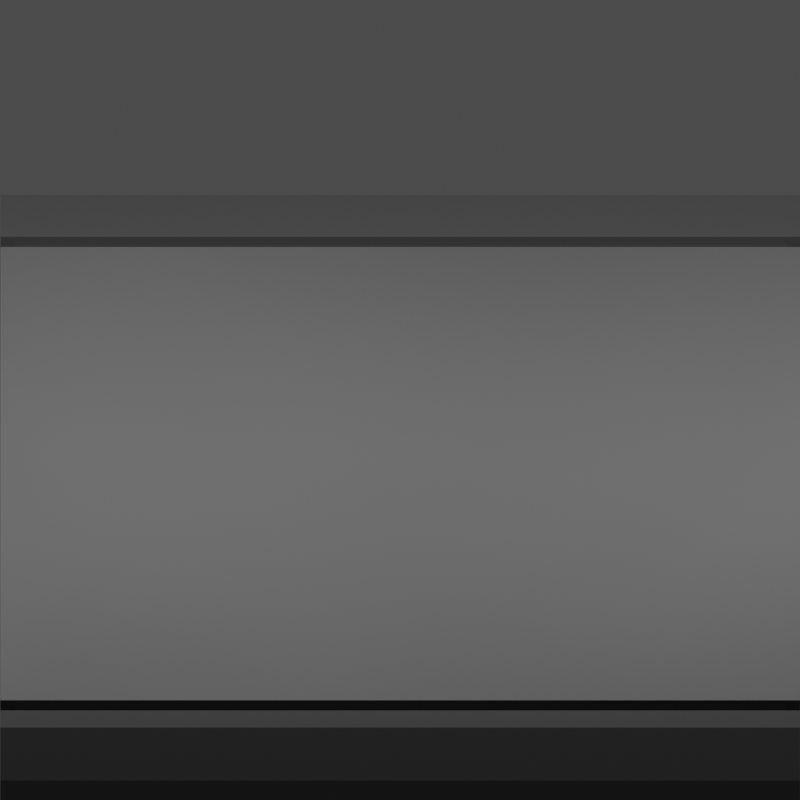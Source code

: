 # Source: level.blend  (saved by Blender 4.3.32; exported with 4.5.12 LTS)
import bpy
from mathutils import Matrix  # noqa: F401  (used for matrix-valued properties, if any)

bpy.ops.wm.read_factory_settings(use_empty=True)
scene = bpy.context.scene
scene.name = 'Scene'

# ---- collections
col_collection = bpy.data.collections.new('Collection'); scene.collection.children.link(col_collection)

# ---- materials (node trees are filled in below, after node groups)
mat_concrete = bpy.data.materials.new('Concrete')
mat_concrete.alpha_threshold = 0.0
mat_concrete.use_transparent_shadow = False
mat_concrete.roughness = 0.5
mat_concrete.line_color = (0.0, 0.0, 0.0, 1.0)
mat_flatdark = bpy.data.materials.new('FlatDark')

# ---- material node trees
mat_concrete.use_nodes = True; mat_concrete.node_tree.nodes.clear()
_N = mat_concrete.node_tree.nodes; _L = mat_concrete.node_tree.links
n0 = _N.new('ShaderNodeOutputMaterial'); n0.name = 'Material Output'; n0.location = (574, 300)
n1 = _N.new('ShaderNodeBsdfPrincipled'); n1.name = 'Principled BSDF'; n1.location = (284, 300)
n1.inputs[3].default_value = 1.45
n2 = _N.new('ShaderNodeTexNoise'); n2.name = 'Noise Texture'; n2.location = (-398, 212)
n2.inputs[2].default_value = 3.0
n2.inputs[4].default_value = 0.1
n2.inputs[5].default_value = 5.0
n2.inputs[8].default_value = 0.5
n3 = _N.new('ShaderNodeTexCoord'); n3.name = 'Texture Coordinate'; n3.location = (-985, 200)
n4 = _N.new('ShaderNodeMapping'); n4.name = 'Mapping'; n4.location = (-578, 74)
n5 = _N.new('ShaderNodeValToRGB'); n5.name = 'Color Ramp'; n5.location = (-103, 212)
while len(n5.color_ramp.elements) > 1: n5.color_ramp.elements.remove(n5.color_ramp.elements[-1])
n5.color_ramp.elements[0].position = 0.0; n5.color_ramp.elements[0].color = (0.08716, 0.08716, 0.08716, 1.0)
_e = n5.color_ramp.elements.new(1.0); _e.color = (0.2219, 0.2219, 0.2219, 1.0)
_L.new(n1.outputs[0], n0.inputs[0])
_L.new(n4.outputs[0], n2.inputs[0])
_L.new(n2.outputs[1], n5.inputs[0])
_L.new(n5.outputs[0], n1.inputs[0])
_L.new(n3.outputs[2], n4.inputs[0])
n0.is_active_output = True
mat_flatdark.use_nodes = True; mat_flatdark.node_tree.nodes.clear()
_N = mat_flatdark.node_tree.nodes; _L = mat_flatdark.node_tree.links
n0 = _N.new('ShaderNodeBsdfPrincipled'); n0.name = 'Principled BSDF'; n0.location = (10, 300)
n0.inputs[0].default_value = (0.1031, 0.1031, 0.1031, 1.0)
n0.inputs[1].default_value = 0.1417
n0.inputs[2].default_value = 0.08268
n1 = _N.new('ShaderNodeOutputMaterial'); n1.name = 'Material Output'; n1.location = (300, 300)
_L.new(n0.outputs[0], n1.inputs[0])
n1.is_active_output = True

# ---- world
world_world = bpy.data.worlds.new('World'); scene.world = world_world
world_world.use_nodes = True; world_world.node_tree.nodes.clear()
_N = world_world.node_tree.nodes; _L = world_world.node_tree.links
n0 = _N.new('ShaderNodeOutputWorld'); n0.name = 'World Output'; n0.location = (300, 300)
n1 = _N.new('ShaderNodeBackground'); n1.name = 'Background'; n1.location = (10, 300)
n1.inputs[0].default_value = (0.07835, 0.07835, 0.07835, 1.0)
_L.new(n1.outputs[0], n0.inputs[0])
n0.is_active_output = True
world_world.color = (0.05088, 0.05088, 0.05088)
world_world.use_sun_shadow = False
world_world.sun_shadow_jitter_overblur = 0.0

# ---- cameras
cam_camera = bpy.data.cameras.new('Camera')
cam_camera.type = 'ORTHO'
cam_camera.clip_end = 100.0
cam_camera.ortho_scale = 2.0

# ---- lights
light_area = bpy.data.lights.new('Area', 'AREA')
light_area.energy = 200.0
light_area.shape = 'RECTANGLE'
light_area.size = 1.0
light_area.size_y = 10.0

# ---- meshes
me_cube = bpy.data.meshes.new('Cube')
me_cube.from_pydata([(2.0, 1.0, -2.0), (2.0, -1.0, -2.0), (-2.0, 1.0, 0.0), (-2.0, 1.0, -2.0), (-2.0, -1.0, 0.0), (-2.0, -1.0, -2.0), (1.697, -0.9647, -0.03531), (1.771, -0.9647, -0.03531), (1.697, -0.9647, -1.965), (1.771, -0.9647, -1.965), (1.697, 0.9647, -1.965), (1.771, 0.9647, -1.965), (1.771, 0.9647, -0.03531), (1.697, 0.9647, -0.03531), (1.771, 1.0, -2.0), (1.697, 1.0, -2.0), (1.771, -1.0, 0.0), (1.697, -1.0, 0.0), (1.771, -1.0, -2.0), (1.697, -1.0, -2.0), (1.697, 1.0, 0.0), (1.771, 1.0, 0.0), (-1.693, 1.0, -2.0), (-1.619, 1.0, -2.0), (-1.619, -1.0, 0.0), (-1.693, -1.0, 0.0), (-1.619, -1.0, -2.0), (-1.693, -1.0, -2.0), (-1.693, 1.0, 0.0), (-1.619, 1.0, 0.0), (-1.693, 0.9647, -1.965), (-1.619, 0.9647, -1.965), (-1.619, -0.9647, -1.965), (-1.693, -0.9647, -1.965), (-1.693, 0.9647, -0.03531), (-1.619, 0.9647, -0.03531), (-1.619, -0.9647, -0.03531), (-1.693, -0.9647, -0.03531), (1.897, 1.0, 0.0), (2.0, 1.0, -0.1033), (2.0, -1.0, -0.1033), (1.897, -1.0, 0.0)], [], [(12, 11, 10, 13), (28, 2, 4, 25), (5, 4, 2, 3), (1, 40, 41, 16, 18), (38, 21, 16, 41), (23, 15, 19, 26), (14, 0, 1, 18), (23, 29, 20, 15), (20, 29, 24, 17), (27, 25, 4, 5), (3, 22, 27, 5), (3, 2, 28, 22), (19, 17, 24, 26), (20, 17, 6, 13), (29, 23, 31, 35), (18, 16, 7, 9), (21, 14, 11, 12), (24, 29, 35, 36), (17, 19, 8, 6), (27, 22, 30, 33), (28, 25, 37, 34), (0, 39, 40, 1), (11, 9, 8, 10), (6, 8, 9, 7), (13, 6, 7, 12), (31, 32, 33, 30), (35, 31, 30, 34), (37, 33, 32, 36), (34, 37, 36, 35), (15, 20, 13, 10), (22, 28, 34, 30), (16, 21, 12, 7), (14, 18, 9, 11), (25, 27, 33, 37), (23, 26, 32, 31), (19, 15, 10, 8), (26, 24, 36, 32), (38, 41, 40, 39), (14, 21, 38, 39, 0)])
me_cube.polygons.foreach_set('material_index', [1, 1, 1, 1, 1, 1, 1, 1, 0, 1, 1, 1, 1, 1, 1, 1, 1, 1, 1, 1, 1, 1, 1, 1, 1, 1, 1, 1, 1, 1, 1, 1, 1, 1, 1, 1, 1, 1, 1])
_uv = me_cube.uv_layers.new(name='UVMap')
_uv.uv.foreach_set('vector', [0.625, 0.4857, 0.375, 0.4857, 0.375, 0.4811, 0.625, 0.4811, 0.8558, 0.5, 0.875, 0.5, 0.875, 0.75, 0.8558, 0.75, 0.375, 0.0, 0.625, 0.0, 0.625, 0.25, 0.375, 0.25, 0.375, 0.75, 0.6121, 0.75, 0.625, 0.7565, 0.625, 0.7643, 0.375, 0.7643, 0.6315, 0.5, 0.6393, 0.5, 0.6393, 0.75, 0.6315, 0.75, 0.1488, 0.5, 0.3561, 0.5, 0.3561, 0.75, 0.1488, 0.75, 0.3607, 0.5, 0.375, 0.5, 0.375, 0.75, 0.3607, 0.75, 0.375, 0.2738, 0.625, 0.2738, 0.625, 0.4811, 0.375, 0.4811, 0.6439, 0.5, 0.8512, 0.5, 0.8512, 0.75, 0.6439, 0.75, 0.375, 0.9808, 0.625, 0.9808, 0.625, 1.0, 0.375, 1.0, 0.125, 0.5, 0.1442, 0.5, 0.1442, 0.75, 0.125, 0.75, 0.375, 0.25, 0.625, 0.25, 0.625, 0.2692, 0.375, 0.2692, 0.375, 0.7689, 0.625, 0.7689, 0.625, 0.9762, 0.375, 0.9762, 0.6439, 0.5, 0.6439, 0.75, 0.6439, 0.75, 0.6439, 0.5, 0.625, 0.2738, 0.375, 0.2738, 0.375, 0.2738, 0.625, 0.2738, 0.375, 0.7643, 0.625, 0.7643, 0.625, 0.7643, 0.375, 0.7643, 0.625, 0.4857, 0.375, 0.4857, 0.375, 0.4857, 0.625, 0.4857, 0.8512, 0.75, 0.8512, 0.5, 0.8512, 0.5, 0.8512, 0.75, 0.625, 0.7689, 0.375, 0.7689, 0.375, 0.7689, 0.625, 0.7689, 0.1442, 0.75, 0.1442, 0.5, 0.1442, 0.5, 0.1442, 0.75, 0.8558, 0.5, 0.8558, 0.75, 0.8558, 0.75, 0.8558, 0.5, 0.375, 0.5, 0.6121, 0.5, 0.6121, 0.75, 0.375, 0.75, 0.3607, 0.5, 0.3607, 0.75, 0.3561, 0.75, 0.3561, 0.5, 0.625, 0.7689, 0.375, 0.7689, 0.375, 0.7643, 0.625, 0.7643, 0.6439, 0.5, 0.6439, 0.75, 0.6393, 0.75, 0.6393, 0.5, 0.1488, 0.5, 0.1488, 0.75, 0.1442, 0.75, 0.1442, 0.5, 0.625, 0.2738, 0.375, 0.2738, 0.375, 0.2692, 0.625, 0.2692, 0.625, 0.9808, 0.375, 0.9808, 0.375, 0.9762, 0.625, 0.9762, 0.8558, 0.5, 0.8558, 0.75, 0.8512, 0.75, 0.8512, 0.5, 0.375, 0.4811, 0.625, 0.4811, 0.625, 0.4811, 0.375, 0.4811, 0.375, 0.2692, 0.625, 0.2692, 0.625, 0.2692, 0.375, 0.2692, 0.6393, 0.75, 0.6393, 0.5, 0.6393, 0.5, 0.6393, 0.75, 0.3607, 0.5, 0.3607, 0.75, 0.3607, 0.75, 0.3607, 0.5, 0.625, 0.9808, 0.375, 0.9808, 0.375, 0.9808, 0.625, 0.9808, 0.1488, 0.5, 0.1488, 0.75, 0.1488, 0.75, 0.1488, 0.5, 0.3561, 0.75, 0.3561, 0.5, 0.3561, 0.5, 0.3561, 0.75, 0.375, 0.9762, 0.625, 0.9762, 0.625, 0.9762, 0.375, 0.9762, 0.6315, 0.5, 0.6315, 0.75, 0.6121, 0.75, 0.6121, 0.5, 0.375, 0.4857, 0.625, 0.4857, 0.625, 0.4935, 0.6121, 0.5, 0.375, 0.5])
me_cube.materials.append(mat_concrete)
me_cube.materials.append(mat_flatdark)
me_cube.use_mirror_vertex_groups = False
me_cube.update()
me_cube_001 = bpy.data.meshes.new('Cube.001')
me_cube_001.from_pydata([(2.0, 1.0, -2.0), (2.0, -1.0, -2.0), (-2.0, 1.0, 0.0), (-2.0, 1.0, -2.0), (-2.0, -1.0, 0.0), (-2.0, -1.0, -2.0), (1.697, -0.9647, -0.03531), (1.771, -0.9647, -0.03531), (1.697, -0.9647, -1.965), (1.771, -0.9647, -1.965), (1.697, 0.9647, -1.965), (1.771, 0.9647, -1.965), (1.771, 0.9647, -0.03531), (1.697, 0.9647, -0.03531), (1.771, 1.0, -2.0), (1.697, 1.0, -2.0), (1.771, -1.0, 0.0), (1.697, -1.0, 0.0), (1.771, -1.0, -2.0), (1.697, -1.0, -2.0), (1.697, 1.0, 0.0), (1.771, 1.0, 0.0), (-1.693, 1.0, -2.0), (-1.619, 1.0, -2.0), (-1.619, -1.0, 0.0), (-1.693, -1.0, 0.0), (-1.619, -1.0, -2.0), (-1.693, -1.0, -2.0), (-1.693, 1.0, 0.0), (-1.619, 1.0, 0.0), (-1.693, 0.9647, -1.965), (-1.619, 0.9647, -1.965), (-1.619, -0.9647, -1.965), (-1.693, -0.9647, -1.965), (-1.693, 0.9647, -0.03531), (-1.619, 0.9647, -0.03531), (-1.619, -0.9647, -0.03531), (-1.693, -0.9647, -0.03531), (1.897, 1.0, 0.0), (2.0, 1.0, -0.1033), (2.0, -1.0, -0.1033), (1.897, -1.0, 0.0), (-2.0, -0.16, -2.0), (-2.0, -0.1355, -2.0), (1.771, -0.1548, -1.965), (1.771, -0.1303, -1.965), (1.771, -0.1303, -0.03531), (1.771, -0.1548, -0.03531), (-2.0, -0.16, 0.0), (-2.0, -0.1355, 0.0), (2.0, -0.16, -2.0), (2.0, -0.1356, -2.0), (-1.693, -0.1548, -1.965), (-1.693, -0.1303, -1.965), (1.697, -0.1303, -0.03531), (1.697, -0.1548, -0.03531), (-1.619, -0.1548, -1.965), (-1.619, -0.1303, -1.965), (1.697, -0.1303, -1.965), (1.697, -0.1548, -1.965), (1.771, -0.1355, -2.0), (1.771, -0.16, -2.0), (1.697, -0.16, -2.0), (1.697, -0.1355, -2.0), (1.697, -0.1355, -0.03632), (1.697, -0.16, 0.0), (1.771, -0.16, 0.0), (1.771, -0.1355, 0.0), (-1.619, -0.1355, -2.0), (-1.619, -0.16, -2.0), (-1.693, -0.16, -2.0), (-1.693, -0.1355, -2.0), (-1.693, -0.1355, 0.0), (-1.693, -0.16, 0.0), (-1.619, -0.16, 0.0), (-1.619, -0.1355, -0.03632), (-1.693, -0.1303, -0.03531), (-1.693, -0.1548, -0.03531), (-1.619, -0.1548, -0.03531), (-1.619, -0.1303, -0.03531), (1.897, -0.1356, 0.0), (1.897, -0.16, 0.0), (2.0, -0.16, -0.1033), (2.0, -0.1356, -0.1033), (1.771, -0.08486, -0.03531), (1.771, -0.06045, -0.03531), (-2.0, -0.05659, 0.0), (-2.0, -0.081, 0.0), (2.0, -0.0566, -2.0), (2.0, -0.081, -2.0), (-1.693, -0.08486, -1.965), (-1.693, -0.06045, -1.965), (1.697, -0.08486, -1.965), (1.697, -0.06045, -1.965), (1.697, -0.05659, -2.0), (1.697, -0.081, -2.0), (1.771, -0.05659, 0.0), (1.771, -0.081, 0.0), (-1.693, -0.05659, -2.0), (-1.693, -0.081, -2.0), (-1.619, -0.05659, 0.0), (-1.619, -0.081, -0.03632), (-1.619, -0.08486, -0.03531), (-1.619, -0.06045, -0.03531), (2.0, -0.0566, -0.1033), (2.0, -0.081, -0.1033), (-2.0, -0.081, -2.0), (-2.0, -0.05659, -2.0), (1.771, -0.06045, -1.965), (1.771, -0.08486, -1.965), (1.697, -0.08486, -0.03531), (1.697, -0.06045, -0.03531), (-1.619, -0.06045, -1.965), (-1.619, -0.08486, -1.965), (1.771, -0.081, -2.0), (1.771, -0.05659, -2.0), (1.697, -0.081, -0.03632), (1.697, -0.05659, 0.0), (-1.619, -0.081, -2.0), (-1.619, -0.05659, -2.0), (-1.693, -0.081, 0.0), (-1.693, -0.05659, 0.0), (-1.693, -0.08486, -0.03531), (-1.693, -0.06045, -0.03531), (1.897, -0.081, 0.0), (1.897, -0.0566, 0.0)], [], [(12, 11, 10, 13), (120, 87, 49, 72), (0, 39, 104, 88), (1, 40, 41, 16, 18), (124, 97, 67, 80), (118, 95, 63, 68), (27, 70, 52, 33), (23, 29, 20, 15), (116, 101, 75, 64), (27, 25, 4, 5), (43, 49, 87, 106), (3, 2, 28, 22), (19, 17, 24, 26), (116, 64, 54, 110), (29, 23, 31, 35), (18, 16, 7, 9), (21, 14, 11, 12), (34, 123, 103, 35), (17, 19, 8, 6), (11, 108, 93, 10), (120, 72, 76, 122), (114, 89, 51, 60), (114, 60, 45, 109), (6, 8, 9, 7), (110, 54, 46, 84), (71, 99, 90, 53), (35, 31, 30, 34), (37, 33, 32, 36), (122, 76, 79, 102), (15, 20, 13, 10), (22, 28, 34, 30), (28, 2, 86, 121), (109, 45, 58, 92), (25, 27, 33, 37), (118, 68, 57, 113), (23, 15, 94, 119), (26, 24, 36, 32), (124, 80, 83, 105), (14, 21, 38, 39, 0), (13, 111, 85, 12), (63, 95, 92, 58), (19, 62, 59, 8), (16, 66, 47, 7), (67, 97, 84, 46), (81, 41, 40, 82), (65, 17, 6, 55), (73, 48, 4, 25), (44, 9, 8, 59), (61, 50, 1, 18), (24, 74, 78, 36), (56, 32, 33, 52), (75, 101, 102, 79), (69, 26, 32, 56), (42, 70, 27, 5), (81, 66, 16, 41), (89, 105, 83, 51), (65, 74, 24, 17), (73, 25, 37, 77), (106, 99, 71, 43), (50, 82, 40, 1), (107, 86, 2, 3), (3, 22, 98, 107), (38, 21, 96, 125), (31, 112, 91, 30), (100, 29, 35, 103), (20, 29, 100, 117), (23, 119, 112, 31), (14, 0, 88, 115), (94, 15, 10, 93), (96, 21, 12, 85), (98, 22, 30, 91), (38, 125, 104, 39), (20, 117, 111, 13), (28, 121, 123, 34), (14, 115, 108, 11), (69, 62, 19, 26), (55, 6, 7, 47), (113, 57, 53, 90), (77, 37, 36, 78), (61, 18, 9, 44), (81, 82, 83, 80), (63, 58, 59, 62), (69, 56, 57, 68), (61, 44, 45, 60), (67, 46, 47, 66), (77, 78, 79, 76), (56, 52, 53, 57), (55, 47, 46, 54), (44, 59, 58, 45), (82, 50, 51, 83), (73, 77, 76, 72), (71, 53, 52, 70), (75, 79, 78, 74), (65, 55, 54, 64), (70, 42, 43, 71), (74, 65, 64, 75), (50, 61, 60, 51), (62, 69, 68, 63), (66, 81, 80, 67), (49, 43, 42, 48), (48, 73, 72, 49), (87, 120, 121, 86), (97, 124, 125, 96), (95, 118, 119, 94), (89, 114, 115, 88), (101, 116, 117, 100), (99, 106, 107, 98), (116, 110, 111, 117), (120, 122, 123, 121), (105, 89, 88, 104), (109, 92, 93, 108), (110, 84, 85, 111), (113, 90, 91, 112), (122, 102, 103, 123), (114, 109, 108, 115), (118, 113, 112, 119), (124, 105, 104, 125), (94, 93, 92, 95), (96, 85, 84, 97), (98, 91, 90, 99), (100, 103, 102, 101), (86, 107, 106, 87), (5, 4, 48, 42)])
me_cube_001.polygons.foreach_set('material_index', [1, 1, 1, 1, 1, 1, 1, 0, 1, 1, 1, 1, 0, 1, 0, 1, 1, 1, 0, 1, 1, 1, 1, 1, 1, 1, 1, 1, 1, 0, 1, 1, 1, 1, 1, 1, 0, 1, 1, 1, 1, 1, 1, 1, 1, 0, 1, 1, 1, 0, 1, 1, 1, 1, 1, 1, 0, 1, 1, 1, 1, 1, 1, 1, 0, 0, 1, 1, 1, 1, 1, 1, 0, 1, 1, 1, 1, 1, 1, 1, 1, 1, 1, 1, 1, 1, 1, 1, 1, 1, 1, 1, 0, 0, 1, 0, 1, 1, 1, 1, 1, 1, 1, 1, 1, 0, 1, 0, 1, 1, 1, 1, 1, 1, 1, 1, 1, 1, 1, 1, 0, 1, 1])
_uv = me_cube_001.uv_layers.new(name='UVMap')
_uv.uv.foreach_set('vector', [0.625, 0.4857, 0.375, 0.4857, 0.375, 0.4811, 0.625, 0.4811, 0.8558, 0.6129, 0.875, 0.6129, 0.875, 0.6419, 0.8558, 0.6419, 0.375, 0.5, 0.6121, 0.5, 0.6121, 0.6098, 0.375, 0.6098, 0.375, 0.75, 0.6121, 0.75, 0.625, 0.7565, 0.625, 0.7643, 0.375, 0.7643, 0.6315, 0.6129, 0.6393, 0.6129, 0.6393, 0.6419, 0.6315, 0.6419, 0.1488, 0.6129, 0.3561, 0.6129, 0.3561, 0.6419, 0.1488, 0.6419, 0.1442, 0.75, 0.1442, 0.645, 0.1442, 0.6451, 0.1442, 0.75, 0.375, 0.2738, 0.625, 0.2738, 0.625, 0.4811, 0.375, 0.4811, 0.6439, 0.6129, 0.8512, 0.6129, 0.8512, 0.6419, 0.6439, 0.6419, 0.375, 0.9808, 0.625, 0.9808, 0.625, 1.0, 0.375, 1.0, 0.375, 0.1081, 0.625, 0.1081, 0.625, 0.1371, 0.375, 0.1371, 0.375, 0.25, 0.625, 0.25, 0.625, 0.2692, 0.375, 0.2692, 0.375, 0.7689, 0.625, 0.7689, 0.625, 0.9762, 0.375, 0.9762, 0.6439, 0.6129, 0.6439, 0.6419, 0.6439, 0.6419, 0.6439, 0.6129, 0.625, 0.2738, 0.375, 0.2738, 0.375, 0.2738, 0.625, 0.2738, 0.375, 0.7643, 0.625, 0.7643, 0.625, 0.7643, 0.375, 0.7643, 0.625, 0.4857, 0.375, 0.4857, 0.375, 0.4857, 0.625, 0.4857, 0.8558, 0.5, 0.8558, 0.6098, 0.8512, 0.6098, 0.8512, 0.5, 0.625, 0.7689, 0.375, 0.7689, 0.375, 0.7689, 0.625, 0.7689, 0.3607, 0.5, 0.3607, 0.6098, 0.3561, 0.6098, 0.3561, 0.5, 0.8558, 0.6129, 0.8558, 0.6419, 0.8558, 0.6419, 0.8558, 0.6129, 0.3607, 0.6129, 0.375, 0.6129, 0.375, 0.6419, 0.3607, 0.6419, 0.3607, 0.6129, 0.3607, 0.6419, 0.3607, 0.6419, 0.3607, 0.6129, 0.625, 0.7689, 0.375, 0.7689, 0.375, 0.7643, 0.625, 0.7643, 0.6439, 0.6129, 0.6439, 0.6419, 0.6393, 0.6419, 0.6393, 0.6129, 0.1442, 0.6419, 0.1442, 0.6129, 0.1442, 0.6129, 0.1442, 0.6419, 0.625, 0.2738, 0.375, 0.2738, 0.375, 0.2692, 0.625, 0.2692, 0.625, 0.9808, 0.375, 0.9808, 0.375, 0.9762, 0.625, 0.9762, 0.8558, 0.6129, 0.8558, 0.6419, 0.8512, 0.6419, 0.8512, 0.6129, 0.375, 0.4811, 0.625, 0.4811, 0.625, 0.4811, 0.375, 0.4811, 0.375, 0.2692, 0.625, 0.2692, 0.625, 0.2692, 0.375, 0.2692, 0.8558, 0.5, 0.875, 0.5, 0.875, 0.6098, 0.8558, 0.6098, 0.3607, 0.6129, 0.3607, 0.6419, 0.3561, 0.6419, 0.3561, 0.6129, 0.625, 0.9808, 0.375, 0.9808, 0.375, 0.9808, 0.625, 0.9808, 0.1488, 0.6129, 0.1488, 0.6419, 0.1488, 0.6419, 0.1488, 0.6129, 0.1488, 0.5, 0.3561, 0.5, 0.3561, 0.6098, 0.1488, 0.6098, 0.375, 0.9762, 0.625, 0.9762, 0.625, 0.9762, 0.375, 0.9762, 0.6315, 0.6129, 0.6315, 0.6419, 0.6121, 0.6419, 0.6121, 0.6129, 0.375, 0.4857, 0.625, 0.4857, 0.625, 0.4935, 0.6121, 0.5, 0.375, 0.5, 0.6439, 0.5, 0.6439, 0.6098, 0.6393, 0.6098, 0.6393, 0.5, 0.3561, 0.6419, 0.3561, 0.6129, 0.3561, 0.6129, 0.3561, 0.6419, 0.3561, 0.75, 0.3561, 0.645, 0.3561, 0.6451, 0.3561, 0.75, 0.6393, 0.75, 0.6393, 0.645, 0.6393, 0.6451, 0.6393, 0.75, 0.6393, 0.6419, 0.6393, 0.6129, 0.6393, 0.6129, 0.6393, 0.6419, 0.6315, 0.645, 0.6315, 0.75, 0.6121, 0.75, 0.6121, 0.645, 0.6439, 0.645, 0.6439, 0.75, 0.6439, 0.75, 0.6439, 0.6451, 0.8558, 0.645, 0.875, 0.645, 0.875, 0.75, 0.8558, 0.75, 0.3607, 0.6451, 0.3607, 0.75, 0.3561, 0.75, 0.3561, 0.6451, 0.3607, 0.645, 0.375, 0.645, 0.375, 0.75, 0.3607, 0.75, 0.8512, 0.75, 0.8512, 0.645, 0.8512, 0.6451, 0.8512, 0.75, 0.1488, 0.6451, 0.1488, 0.75, 0.1442, 0.75, 0.1442, 0.6451, 0.8512, 0.6419, 0.8512, 0.6129, 0.8512, 0.6129, 0.8512, 0.6419, 0.1488, 0.645, 0.1488, 0.75, 0.1488, 0.75, 0.1488, 0.6451, 0.125, 0.645, 0.1442, 0.645, 0.1442, 0.75, 0.125, 0.75, 0.6315, 0.645, 0.6393, 0.645, 0.6393, 0.75, 0.6315, 0.75, 0.375, 0.6129, 0.6121, 0.6129, 0.6121, 0.6419, 0.375, 0.6419, 0.6439, 0.645, 0.8512, 0.645, 0.8512, 0.75, 0.6439, 0.75, 0.8558, 0.645, 0.8558, 0.75, 0.8558, 0.75, 0.8558, 0.6451, 0.125, 0.6129, 0.1442, 0.6129, 0.1442, 0.6419, 0.125, 0.6419, 0.375, 0.645, 0.6121, 0.645, 0.6121, 0.75, 0.375, 0.75, 0.375, 0.1402, 0.625, 0.1402, 0.625, 0.25, 0.375, 0.25, 0.125, 0.5, 0.1442, 0.5, 0.1442, 0.6098, 0.125, 0.6098, 0.6315, 0.5, 0.6393, 0.5, 0.6393, 0.6098, 0.6315, 0.6098, 0.1488, 0.5, 0.1488, 0.6098, 0.1442, 0.6098, 0.1442, 0.5, 0.8512, 0.6098, 0.8512, 0.5, 0.8512, 0.5, 0.8512, 0.6098, 0.6439, 0.5, 0.8512, 0.5, 0.8512, 0.6098, 0.6439, 0.6098, 0.1488, 0.5, 0.1488, 0.6098, 0.1488, 0.6098, 0.1488, 0.5, 0.3607, 0.5, 0.375, 0.5, 0.375, 0.6098, 0.3607, 0.6098, 0.3561, 0.6098, 0.3561, 0.5, 0.3561, 0.5, 0.3561, 0.6098, 0.6393, 0.6098, 0.6393, 0.5, 0.6393, 0.5, 0.6393, 0.6098, 0.1442, 0.6098, 0.1442, 0.5, 0.1442, 0.5, 0.1442, 0.6098, 0.6315, 0.5, 0.6315, 0.6098, 0.6121, 0.6098, 0.6121, 0.5, 0.6439, 0.5, 0.6439, 0.6098, 0.6439, 0.6098, 0.6439, 0.5, 0.8558, 0.5, 0.8558, 0.6098, 0.8558, 0.6098, 0.8558, 0.5, 0.3607, 0.5, 0.3607, 0.6098, 0.3607, 0.6098, 0.3607, 0.5, 0.1488, 0.645, 0.3561, 0.645, 0.3561, 0.75, 0.1488, 0.75, 0.6439, 0.6451, 0.6439, 0.75, 0.6393, 0.75, 0.6393, 0.6451, 0.1488, 0.6129, 0.1488, 0.6419, 0.1442, 0.6419, 0.1442, 0.6129, 0.8558, 0.6451, 0.8558, 0.75, 0.8512, 0.75, 0.8512, 0.6451, 0.3607, 0.645, 0.3607, 0.75, 0.3607, 0.75, 0.3607, 0.6451, 0.6315, 0.645, 0.6121, 0.645, 0.6121, 0.6419, 0.6315, 0.6419, 0.3561, 0.6419, 0.3561, 0.6419, 0.3561, 0.6451, 0.3561, 0.645, 0.1488, 0.645, 0.1488, 0.6451, 0.1488, 0.6419, 0.1488, 0.6419, 0.3607, 0.645, 0.3607, 0.6451, 0.3607, 0.6419, 0.3607, 0.6419, 0.6393, 0.6419, 0.6393, 0.6419, 0.6393, 0.6451, 0.6393, 0.645, 0.8558, 0.6451, 0.8512, 0.6451, 0.8512, 0.6419, 0.8558, 0.6419, 0.1488, 0.6451, 0.1442, 0.6451, 0.1442, 0.6419, 0.1488, 0.6419, 0.6439, 0.6451, 0.6393, 0.6451, 0.6393, 0.6419, 0.6439, 0.6419, 0.3607, 0.6451, 0.3561, 0.6451, 0.3561, 0.6419, 0.3607, 0.6419, 0.6121, 0.645, 0.375, 0.645, 0.375, 0.6419, 0.6121, 0.6419, 0.8558, 0.645, 0.8558, 0.6451, 0.8558, 0.6419, 0.8558, 0.6419, 0.1442, 0.6419, 0.1442, 0.6419, 0.1442, 0.6451, 0.1442, 0.645, 0.8512, 0.6419, 0.8512, 0.6419, 0.8512, 0.6451, 0.8512, 0.645, 0.6439, 0.645, 0.6439, 0.6451, 0.6439, 0.6419, 0.6439, 0.6419, 0.1442, 0.645, 0.125, 0.645, 0.125, 0.6419, 0.1442, 0.6419, 0.8512, 0.645, 0.6439, 0.645, 0.6439, 0.6419, 0.8512, 0.6419, 0.375, 0.645, 0.3607, 0.645, 0.3607, 0.6419, 0.375, 0.6419, 0.3561, 0.645, 0.1488, 0.645, 0.1488, 0.6419, 0.3561, 0.6419, 0.6393, 0.645, 0.6315, 0.645, 0.6315, 0.6419, 0.6393, 0.6419, 0.625, 0.1081, 0.375, 0.1081, 0.375, 0.105, 0.625, 0.105, 0.875, 0.645, 0.8558, 0.645, 0.8558, 0.6419, 0.875, 0.6419, 0.875, 0.6129, 0.8558, 0.6129, 0.8558, 0.6098, 0.875, 0.6098, 0.6393, 0.6129, 0.6315, 0.6129, 0.6315, 0.6098, 0.6393, 0.6098, 0.3561, 0.6129, 0.1488, 0.6129, 0.1488, 0.6098, 0.3561, 0.6098, 0.375, 0.6129, 0.3607, 0.6129, 0.3607, 0.6098, 0.375, 0.6098, 0.8512, 0.6129, 0.6439, 0.6129, 0.6439, 0.6098, 0.8512, 0.6098, 0.1442, 0.6129, 0.125, 0.6129, 0.125, 0.6098, 0.1442, 0.6098, 0.6439, 0.6129, 0.6439, 0.6129, 0.6439, 0.6098, 0.6439, 0.6098, 0.8558, 0.6129, 0.8558, 0.6129, 0.8558, 0.6098, 0.8558, 0.6098, 0.6121, 0.6129, 0.375, 0.6129, 0.375, 0.6098, 0.6121, 0.6098, 0.3607, 0.6129, 0.3561, 0.6129, 0.3561, 0.6098, 0.3607, 0.6098, 0.6439, 0.6129, 0.6393, 0.6129, 0.6393, 0.6098, 0.6439, 0.6098, 0.1488, 0.6129, 0.1442, 0.6129, 0.1442, 0.6098, 0.1488, 0.6098, 0.8558, 0.6129, 0.8512, 0.6129, 0.8512, 0.6098, 0.8558, 0.6098, 0.3607, 0.6129, 0.3607, 0.6129, 0.3607, 0.6098, 0.3607, 0.6098, 0.1488, 0.6129, 0.1488, 0.6129, 0.1488, 0.6098, 0.1488, 0.6098, 0.6315, 0.6129, 0.6121, 0.6129, 0.6121, 0.6098, 0.6315, 0.6098, 0.3561, 0.6098, 0.3561, 0.6098, 0.3561, 0.6129, 0.3561, 0.6129, 0.6393, 0.6098, 0.6393, 0.6098, 0.6393, 0.6129, 0.6393, 0.6129, 0.1442, 0.6098, 0.1442, 0.6098, 0.1442, 0.6129, 0.1442, 0.6129, 0.8512, 0.6098, 0.8512, 0.6098, 0.8512, 0.6129, 0.8512, 0.6129, 0.625, 0.1402, 0.375, 0.1402, 0.375, 0.1371, 0.625, 0.1371, 0.375, 0.0, 0.625, 0.0, 0.625, 0.105, 0.375, 0.105])
me_cube_001.materials.append(mat_concrete)
me_cube_001.materials.append(mat_flatdark)
me_cube_001.use_mirror_vertex_groups = False
me_cube_001.update()
me_cube_002 = bpy.data.meshes.new('Cube.002')
me_cube_002.from_pydata([(2.0, 1.0, -2.0), (2.0, -1.0, -2.0), (-2.0, 1.0, 0.0), (-2.0, 1.0, -2.0), (-2.0, -1.0, 0.0), (-2.0, -1.0, -2.0), (1.697, -0.9647, -0.03531), (1.771, -0.9647, -0.03531), (1.697, -0.9647, -1.965), (1.771, -0.9647, -1.965), (1.697, 0.9647, -1.965), (1.771, 0.9647, -1.965), (1.771, 0.9647, -0.03531), (1.697, 0.9647, -0.03531), (1.771, 1.0, -2.0), (1.697, 1.0, -2.0), (1.771, -1.0, 0.0), (1.697, -1.0, 0.0), (1.771, -1.0, -2.0), (1.697, -1.0, -2.0), (1.697, 1.0, 0.0), (1.771, 1.0, 0.0), (-1.693, 1.0, -2.0), (-1.619, 1.0, -2.0), (-1.619, -1.0, 0.0), (-1.693, -1.0, 0.0), (-1.619, -1.0, -2.0), (-1.693, -1.0, -2.0), (-1.693, 1.0, 0.0), (-1.619, 1.0, 0.0), (-1.693, 0.9647, -1.965), (-1.619, 0.9647, -1.965), (-1.619, -0.9647, -1.965), (-1.693, -0.9647, -1.965), (-1.693, 0.9647, -0.03531), (-1.619, 0.9647, -0.03531), (-1.619, -0.9647, -0.03531), (-1.693, -0.9647, -0.03531), (1.897, 1.0, 0.0), (2.0, 1.0, -0.1033), (2.0, -1.0, -0.1033), (1.897, -1.0, 0.0)], [], [(12, 11, 10, 13), (28, 2, 4, 25), (5, 4, 2, 3), (1, 40, 41, 16, 18), (38, 21, 16, 41), (23, 15, 19, 26), (14, 0, 1, 18), (23, 29, 20, 15), (20, 29, 24, 17), (27, 25, 4, 5), (3, 22, 27, 5), (3, 2, 28, 22), (19, 17, 24, 26), (20, 17, 6, 13), (29, 23, 31, 35), (18, 16, 7, 9), (21, 14, 11, 12), (24, 29, 35, 36), (17, 19, 8, 6), (27, 22, 30, 33), (28, 25, 37, 34), (0, 39, 40, 1), (11, 9, 8, 10), (6, 8, 9, 7), (13, 6, 7, 12), (31, 32, 33, 30), (35, 31, 30, 34), (37, 33, 32, 36), (34, 37, 36, 35), (15, 20, 13, 10), (22, 28, 34, 30), (16, 21, 12, 7), (14, 18, 9, 11), (25, 27, 33, 37), (23, 26, 32, 31), (19, 15, 10, 8), (26, 24, 36, 32), (38, 41, 40, 39), (14, 21, 38, 39, 0)])
me_cube_002.polygons.foreach_set('material_index', [1, 1, 1, 1, 1, 1, 1, 1, 0, 1, 1, 1, 1, 1, 1, 1, 1, 1, 1, 1, 1, 1, 1, 1, 1, 1, 1, 1, 1, 1, 1, 1, 1, 1, 1, 1, 1, 1, 1])
_uv = me_cube_002.uv_layers.new(name='UVMap')
_uv.uv.foreach_set('vector', [0.625, 0.4857, 0.375, 0.4857, 0.375, 0.4811, 0.625, 0.4811, 0.8558, 0.5, 0.875, 0.5, 0.875, 0.75, 0.8558, 0.75, 0.375, 0.0, 0.625, 0.0, 0.625, 0.25, 0.375, 0.25, 0.375, 0.75, 0.6121, 0.75, 0.625, 0.7565, 0.625, 0.7643, 0.375, 0.7643, 0.6315, 0.5, 0.6393, 0.5, 0.6393, 0.75, 0.6315, 0.75, 0.1488, 0.5, 0.3561, 0.5, 0.3561, 0.75, 0.1488, 0.75, 0.3607, 0.5, 0.375, 0.5, 0.375, 0.75, 0.3607, 0.75, 0.375, 0.2738, 0.625, 0.2738, 0.625, 0.4811, 0.375, 0.4811, 0.6439, 0.5, 0.8512, 0.5, 0.8512, 0.75, 0.6439, 0.75, 0.375, 0.9808, 0.625, 0.9808, 0.625, 1.0, 0.375, 1.0, 0.125, 0.5, 0.1442, 0.5, 0.1442, 0.75, 0.125, 0.75, 0.375, 0.25, 0.625, 0.25, 0.625, 0.2692, 0.375, 0.2692, 0.375, 0.7689, 0.625, 0.7689, 0.625, 0.9762, 0.375, 0.9762, 0.6439, 0.5, 0.6439, 0.75, 0.6439, 0.75, 0.6439, 0.5, 0.625, 0.2738, 0.375, 0.2738, 0.375, 0.2738, 0.625, 0.2738, 0.375, 0.7643, 0.625, 0.7643, 0.625, 0.7643, 0.375, 0.7643, 0.625, 0.4857, 0.375, 0.4857, 0.375, 0.4857, 0.625, 0.4857, 0.8512, 0.75, 0.8512, 0.5, 0.8512, 0.5, 0.8512, 0.75, 0.625, 0.7689, 0.375, 0.7689, 0.375, 0.7689, 0.625, 0.7689, 0.1442, 0.75, 0.1442, 0.5, 0.1442, 0.5, 0.1442, 0.75, 0.8558, 0.5, 0.8558, 0.75, 0.8558, 0.75, 0.8558, 0.5, 0.375, 0.5, 0.6121, 0.5, 0.6121, 0.75, 0.375, 0.75, 0.3607, 0.5, 0.3607, 0.75, 0.3561, 0.75, 0.3561, 0.5, 0.625, 0.7689, 0.375, 0.7689, 0.375, 0.7643, 0.625, 0.7643, 0.6439, 0.5, 0.6439, 0.75, 0.6393, 0.75, 0.6393, 0.5, 0.1488, 0.5, 0.1488, 0.75, 0.1442, 0.75, 0.1442, 0.5, 0.625, 0.2738, 0.375, 0.2738, 0.375, 0.2692, 0.625, 0.2692, 0.625, 0.9808, 0.375, 0.9808, 0.375, 0.9762, 0.625, 0.9762, 0.8558, 0.5, 0.8558, 0.75, 0.8512, 0.75, 0.8512, 0.5, 0.375, 0.4811, 0.625, 0.4811, 0.625, 0.4811, 0.375, 0.4811, 0.375, 0.2692, 0.625, 0.2692, 0.625, 0.2692, 0.375, 0.2692, 0.6393, 0.75, 0.6393, 0.5, 0.6393, 0.5, 0.6393, 0.75, 0.3607, 0.5, 0.3607, 0.75, 0.3607, 0.75, 0.3607, 0.5, 0.625, 0.9808, 0.375, 0.9808, 0.375, 0.9808, 0.625, 0.9808, 0.1488, 0.5, 0.1488, 0.75, 0.1488, 0.75, 0.1488, 0.5, 0.3561, 0.75, 0.3561, 0.5, 0.3561, 0.5, 0.3561, 0.75, 0.375, 0.9762, 0.625, 0.9762, 0.625, 0.9762, 0.375, 0.9762, 0.6315, 0.5, 0.6315, 0.75, 0.6121, 0.75, 0.6121, 0.5, 0.375, 0.4857, 0.625, 0.4857, 0.625, 0.4935, 0.6121, 0.5, 0.375, 0.5])
me_cube_002.materials.append(mat_concrete)
me_cube_002.materials.append(mat_flatdark)
me_cube_002.use_mirror_vertex_groups = False
me_cube_002.update()

# ---- objects
ob_cube = bpy.data.objects.new('Cube', me_cube)
ob_camera = bpy.data.objects.new('Camera', cam_camera)
ob_sun = bpy.data.objects.new('Sun', light_area)
ob_cube_001 = bpy.data.objects.new('Cube.001', me_cube_001)
ob_cube_002 = bpy.data.objects.new('Cube.002', me_cube_002)

# ---- transforms, parenting, visibility, modifiers, constraints
ob_cube.location = (0.0, -3.234, 0.0)
ob_cube.lock_rotations_4d = False
ob_cube.empty_display_type = 'ARROWS'
ob_cube.lineart.crease_threshold = 0.0
ob_camera.location = (5.0, 0.0, 2.0)
ob_camera.rotation_euler = (1.222, 0.0, 1.571)
ob_camera.lock_rotations_4d = False
ob_camera.empty_display_type = 'ARROWS'
ob_camera.color = (0.0, 0.0, 0.0, 0.0)
ob_camera.display_type = 'WIRE'
ob_camera.lineart.crease_threshold = 0.0
ob_sun.location = (0.0, 0.0, 3.0)
ob_sun.rotation_euler = (0.0, 0.2618, 0.0)
ob_cube_001.location = (0.0, 2.376, 0.0)
ob_cube_001.lock_rotations_4d = False
ob_cube_001.empty_display_type = 'ARROWS'
ob_cube_001.lineart.crease_threshold = 0.0
ob_cube_002.location = (0.0, 0.0, 0.0)
ob_cube_002.lock_rotations_4d = False
ob_cube_002.empty_display_type = 'ARROWS'
ob_cube_002.lineart.crease_threshold = 0.0

# ---- collection membership
col_collection.objects.link(ob_cube)
col_collection.objects.link(ob_camera)
col_collection.objects.link(ob_sun)
col_collection.objects.link(ob_cube_001)
col_collection.objects.link(ob_cube_002)

# ---- scene / render settings (as saved in the file)
scene.camera = ob_camera
scene.frame_start = 1; scene.frame_end = 250; scene.frame_set(1)
scene.render.engine = 'BLENDER_EEVEE_NEXT'
scene.render.resolution_x = 128
scene.render.resolution_y = 128
scene.render.filter_size = 0.0
scene.render.film_transparent = True
scene.eevee.taa_samples = 0
scene.eevee.taa_render_samples = 1
scene.eevee.use_shadow_jitter_viewport = True
scene.eevee.ray_tracing_options.trace_max_roughness = 0.0
bpy.context.view_layer.update()
